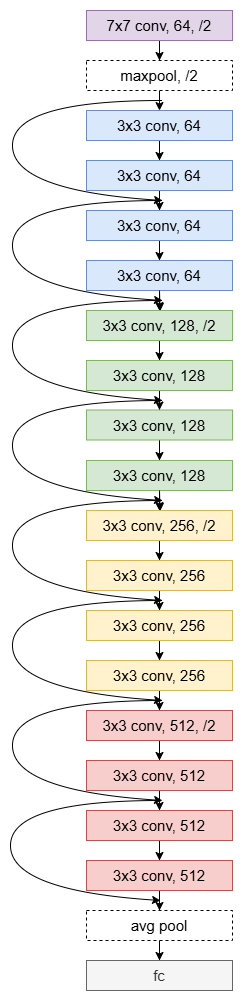

The diagram above was exported from draw.io. Its source (the exported page's mxGraphModel, read from the mxfile embedded in the PNG):
<mxGraphModel dx="327" dy="927" grid="1" gridSize="10" guides="1" tooltips="1" connect="1" arrows="1" fold="1" page="1" pageScale="1" pageWidth="827" pageHeight="1169" math="0" shadow="0">
  <root>
    <mxCell id="0" />
    <mxCell id="1" parent="0" />
    <mxCell id="OrtxxRHS-KgCyIIGw1So-62" value="" style="edgeStyle=orthogonalEdgeStyle;rounded=0;orthogonalLoop=1;jettySize=auto;html=1;" edge="1" parent="1" source="OrtxxRHS-KgCyIIGw1So-1" target="OrtxxRHS-KgCyIIGw1So-61">
      <mxGeometry relative="1" as="geometry" />
    </mxCell>
    <mxCell id="OrtxxRHS-KgCyIIGw1So-1" value="&lt;font style=&quot;font-size: 15px;&quot;&gt;7x7 conv, 64, /2&lt;/font&gt;" style="rounded=0;whiteSpace=wrap;html=1;fillColor=#e1d5e7;strokeColor=#9673a6;" vertex="1" parent="1">
      <mxGeometry x="414" y="70" width="146" height="30" as="geometry" />
    </mxCell>
    <mxCell id="OrtxxRHS-KgCyIIGw1So-5" value="" style="edgeStyle=orthogonalEdgeStyle;rounded=0;orthogonalLoop=1;jettySize=auto;html=1;" edge="1" parent="1" source="OrtxxRHS-KgCyIIGw1So-2" target="OrtxxRHS-KgCyIIGw1So-4">
      <mxGeometry relative="1" as="geometry" />
    </mxCell>
    <mxCell id="OrtxxRHS-KgCyIIGw1So-2" value="&lt;font style=&quot;font-size: 15px;&quot;&gt;3x3 conv, 64&lt;/font&gt;" style="rounded=0;whiteSpace=wrap;html=1;fillColor=#dae8fc;strokeColor=#6c8ebf;" vertex="1" parent="1">
      <mxGeometry x="414" y="170" width="146" height="30" as="geometry" />
    </mxCell>
    <mxCell id="OrtxxRHS-KgCyIIGw1So-7" value="" style="edgeStyle=orthogonalEdgeStyle;rounded=0;orthogonalLoop=1;jettySize=auto;html=1;" edge="1" parent="1" source="OrtxxRHS-KgCyIIGw1So-4" target="OrtxxRHS-KgCyIIGw1So-6">
      <mxGeometry relative="1" as="geometry" />
    </mxCell>
    <mxCell id="OrtxxRHS-KgCyIIGw1So-4" value="&lt;font style=&quot;font-size: 15px;&quot;&gt;3x3 conv, 64&lt;/font&gt;" style="rounded=0;whiteSpace=wrap;html=1;fillColor=#dae8fc;strokeColor=#6c8ebf;" vertex="1" parent="1">
      <mxGeometry x="414" y="220" width="146" height="30" as="geometry" />
    </mxCell>
    <mxCell id="OrtxxRHS-KgCyIIGw1So-9" value="" style="edgeStyle=orthogonalEdgeStyle;rounded=0;orthogonalLoop=1;jettySize=auto;html=1;" edge="1" parent="1" source="OrtxxRHS-KgCyIIGw1So-6" target="OrtxxRHS-KgCyIIGw1So-8">
      <mxGeometry relative="1" as="geometry" />
    </mxCell>
    <mxCell id="OrtxxRHS-KgCyIIGw1So-11" value="" style="edgeStyle=orthogonalEdgeStyle;rounded=0;orthogonalLoop=1;jettySize=auto;html=1;" edge="1" parent="1" source="OrtxxRHS-KgCyIIGw1So-8">
      <mxGeometry relative="1" as="geometry">
        <mxPoint x="487" y="370" as="targetPoint" />
      </mxGeometry>
    </mxCell>
    <mxCell id="OrtxxRHS-KgCyIIGw1So-8" value="&lt;font style=&quot;font-size: 15px;&quot;&gt;3x3 conv, 64&lt;/font&gt;" style="rounded=0;whiteSpace=wrap;html=1;fillColor=#dae8fc;strokeColor=#6c8ebf;" vertex="1" parent="1">
      <mxGeometry x="414" y="320" width="146" height="30" as="geometry" />
    </mxCell>
    <mxCell id="OrtxxRHS-KgCyIIGw1So-15" value="" style="edgeStyle=orthogonalEdgeStyle;rounded=0;orthogonalLoop=1;jettySize=auto;html=1;" edge="1" parent="1" target="OrtxxRHS-KgCyIIGw1So-14">
      <mxGeometry relative="1" as="geometry">
        <mxPoint x="487" y="350" as="sourcePoint" />
      </mxGeometry>
    </mxCell>
    <mxCell id="OrtxxRHS-KgCyIIGw1So-22" value="" style="edgeStyle=orthogonalEdgeStyle;rounded=0;orthogonalLoop=1;jettySize=auto;html=1;" edge="1" parent="1" source="OrtxxRHS-KgCyIIGw1So-14" target="OrtxxRHS-KgCyIIGw1So-21">
      <mxGeometry relative="1" as="geometry" />
    </mxCell>
    <mxCell id="OrtxxRHS-KgCyIIGw1So-14" value="3x3 conv, 128, /2" style="rounded=0;whiteSpace=wrap;html=1;fillColor=#d5e8d4;strokeColor=#82b366;fontSize=15;" vertex="1" parent="1">
      <mxGeometry x="414" y="370" width="146" height="30" as="geometry" />
    </mxCell>
    <mxCell id="OrtxxRHS-KgCyIIGw1So-6" value="&lt;font style=&quot;font-size: 15px;&quot;&gt;3x3 conv, 64&lt;/font&gt;" style="rounded=0;whiteSpace=wrap;html=1;fillColor=#dae8fc;strokeColor=#6c8ebf;" vertex="1" parent="1">
      <mxGeometry x="414" y="270" width="146" height="30" as="geometry" />
    </mxCell>
    <mxCell id="OrtxxRHS-KgCyIIGw1So-18" value="" style="curved=1;endArrow=none;html=1;rounded=0;startFill=1;endFill=1;startArrow=classic;" edge="1" parent="1">
      <mxGeometry width="50" height="50" relative="1" as="geometry">
        <mxPoint x="490" y="260" as="sourcePoint" />
        <mxPoint x="490" y="160" as="targetPoint" />
        <Array as="points">
          <mxPoint x="340" y="250" />
          <mxPoint x="340" y="160" />
        </Array>
      </mxGeometry>
    </mxCell>
    <mxCell id="OrtxxRHS-KgCyIIGw1So-19" value="" style="curved=1;endArrow=none;html=1;rounded=0;startFill=1;endFill=1;startArrow=classic;" edge="1" parent="1">
      <mxGeometry width="50" height="50" relative="1" as="geometry">
        <mxPoint x="490" y="360" as="sourcePoint" />
        <mxPoint x="490" y="260" as="targetPoint" />
        <Array as="points">
          <mxPoint x="340" y="350" />
          <mxPoint x="340" y="260" />
        </Array>
      </mxGeometry>
    </mxCell>
    <mxCell id="OrtxxRHS-KgCyIIGw1So-24" value="" style="edgeStyle=orthogonalEdgeStyle;rounded=0;orthogonalLoop=1;jettySize=auto;html=1;" edge="1" parent="1" source="OrtxxRHS-KgCyIIGw1So-21" target="OrtxxRHS-KgCyIIGw1So-23">
      <mxGeometry relative="1" as="geometry" />
    </mxCell>
    <mxCell id="OrtxxRHS-KgCyIIGw1So-21" value="3x3 conv, 128" style="rounded=0;whiteSpace=wrap;html=1;fillColor=#d5e8d4;strokeColor=#82b366;fontSize=15;" vertex="1" parent="1">
      <mxGeometry x="414" y="420" width="146" height="30" as="geometry" />
    </mxCell>
    <mxCell id="OrtxxRHS-KgCyIIGw1So-26" value="" style="edgeStyle=orthogonalEdgeStyle;rounded=0;orthogonalLoop=1;jettySize=auto;html=1;" edge="1" parent="1" source="OrtxxRHS-KgCyIIGw1So-23" target="OrtxxRHS-KgCyIIGw1So-25">
      <mxGeometry relative="1" as="geometry" />
    </mxCell>
    <mxCell id="OrtxxRHS-KgCyIIGw1So-23" value="3x3 conv, 128" style="rounded=0;whiteSpace=wrap;html=1;fillColor=#d5e8d4;strokeColor=#82b366;fontSize=15;" vertex="1" parent="1">
      <mxGeometry x="414" y="469.5" width="146" height="30" as="geometry" />
    </mxCell>
    <mxCell id="OrtxxRHS-KgCyIIGw1So-28" value="" style="edgeStyle=orthogonalEdgeStyle;rounded=0;orthogonalLoop=1;jettySize=auto;html=1;" edge="1" parent="1" source="OrtxxRHS-KgCyIIGw1So-25">
      <mxGeometry relative="1" as="geometry">
        <mxPoint x="487" y="570" as="targetPoint" />
      </mxGeometry>
    </mxCell>
    <mxCell id="OrtxxRHS-KgCyIIGw1So-25" value="3x3 conv, 128" style="rounded=0;whiteSpace=wrap;html=1;fillColor=#d5e8d4;strokeColor=#82b366;fontSize=15;" vertex="1" parent="1">
      <mxGeometry x="414" y="520" width="146" height="30" as="geometry" />
    </mxCell>
    <mxCell id="OrtxxRHS-KgCyIIGw1So-35" value="" style="edgeStyle=orthogonalEdgeStyle;rounded=0;orthogonalLoop=1;jettySize=auto;html=1;" edge="1" parent="1" target="OrtxxRHS-KgCyIIGw1So-34">
      <mxGeometry relative="1" as="geometry">
        <mxPoint x="487" y="550" as="sourcePoint" />
      </mxGeometry>
    </mxCell>
    <mxCell id="OrtxxRHS-KgCyIIGw1So-31" value="" style="curved=1;endArrow=none;html=1;rounded=0;startFill=1;endFill=1;startArrow=classic;" edge="1" parent="1">
      <mxGeometry width="50" height="50" relative="1" as="geometry">
        <mxPoint x="490" y="460" as="sourcePoint" />
        <mxPoint x="490" y="360" as="targetPoint" />
        <Array as="points">
          <mxPoint x="340" y="450" />
          <mxPoint x="340" y="360" />
        </Array>
      </mxGeometry>
    </mxCell>
    <mxCell id="OrtxxRHS-KgCyIIGw1So-32" value="" style="curved=1;endArrow=none;html=1;rounded=0;startFill=1;endFill=1;startArrow=classic;" edge="1" parent="1">
      <mxGeometry width="50" height="50" relative="1" as="geometry">
        <mxPoint x="490" y="560" as="sourcePoint" />
        <mxPoint x="490" y="460" as="targetPoint" />
        <Array as="points">
          <mxPoint x="340" y="550" />
          <mxPoint x="340" y="460" />
        </Array>
      </mxGeometry>
    </mxCell>
    <mxCell id="OrtxxRHS-KgCyIIGw1So-37" value="" style="edgeStyle=orthogonalEdgeStyle;rounded=0;orthogonalLoop=1;jettySize=auto;html=1;" edge="1" parent="1" source="OrtxxRHS-KgCyIIGw1So-34" target="OrtxxRHS-KgCyIIGw1So-36">
      <mxGeometry relative="1" as="geometry" />
    </mxCell>
    <mxCell id="OrtxxRHS-KgCyIIGw1So-34" value="3x3 conv, 256, /2" style="rounded=0;whiteSpace=wrap;html=1;fillColor=#fff2cc;strokeColor=#d6b656;fontSize=15;" vertex="1" parent="1">
      <mxGeometry x="414" y="570" width="146" height="30" as="geometry" />
    </mxCell>
    <mxCell id="OrtxxRHS-KgCyIIGw1So-39" value="" style="edgeStyle=orthogonalEdgeStyle;rounded=0;orthogonalLoop=1;jettySize=auto;html=1;" edge="1" parent="1" source="OrtxxRHS-KgCyIIGw1So-36" target="OrtxxRHS-KgCyIIGw1So-38">
      <mxGeometry relative="1" as="geometry" />
    </mxCell>
    <mxCell id="OrtxxRHS-KgCyIIGw1So-36" value="3x3 conv, 256" style="rounded=0;whiteSpace=wrap;html=1;fillColor=#fff2cc;strokeColor=#d6b656;fontSize=15;" vertex="1" parent="1">
      <mxGeometry x="414" y="620" width="146" height="30" as="geometry" />
    </mxCell>
    <mxCell id="OrtxxRHS-KgCyIIGw1So-41" value="" style="edgeStyle=orthogonalEdgeStyle;rounded=0;orthogonalLoop=1;jettySize=auto;html=1;" edge="1" parent="1" source="OrtxxRHS-KgCyIIGw1So-38" target="OrtxxRHS-KgCyIIGw1So-40">
      <mxGeometry relative="1" as="geometry" />
    </mxCell>
    <mxCell id="OrtxxRHS-KgCyIIGw1So-38" value="3x3 conv, 256" style="rounded=0;whiteSpace=wrap;html=1;fillColor=#fff2cc;strokeColor=#d6b656;fontSize=15;" vertex="1" parent="1">
      <mxGeometry x="414" y="670" width="146" height="30" as="geometry" />
    </mxCell>
    <mxCell id="OrtxxRHS-KgCyIIGw1So-43" value="" style="edgeStyle=orthogonalEdgeStyle;rounded=0;orthogonalLoop=1;jettySize=auto;html=1;" edge="1" parent="1" source="OrtxxRHS-KgCyIIGw1So-40" target="OrtxxRHS-KgCyIIGw1So-42">
      <mxGeometry relative="1" as="geometry" />
    </mxCell>
    <mxCell id="OrtxxRHS-KgCyIIGw1So-40" value="3x3 conv, 256" style="rounded=0;whiteSpace=wrap;html=1;fillColor=#fff2cc;strokeColor=#d6b656;fontSize=15;" vertex="1" parent="1">
      <mxGeometry x="414" y="720" width="146" height="30" as="geometry" />
    </mxCell>
    <mxCell id="OrtxxRHS-KgCyIIGw1So-45" value="" style="edgeStyle=orthogonalEdgeStyle;rounded=0;orthogonalLoop=1;jettySize=auto;html=1;" edge="1" parent="1" source="OrtxxRHS-KgCyIIGw1So-42" target="OrtxxRHS-KgCyIIGw1So-44">
      <mxGeometry relative="1" as="geometry" />
    </mxCell>
    <mxCell id="OrtxxRHS-KgCyIIGw1So-42" value="3x3 conv, 512, /2" style="rounded=0;whiteSpace=wrap;html=1;fillColor=#f8cecc;strokeColor=#b85450;fontSize=15;" vertex="1" parent="1">
      <mxGeometry x="414" y="770" width="146" height="30" as="geometry" />
    </mxCell>
    <mxCell id="OrtxxRHS-KgCyIIGw1So-54" value="" style="edgeStyle=orthogonalEdgeStyle;rounded=0;orthogonalLoop=1;jettySize=auto;html=1;" edge="1" parent="1" source="OrtxxRHS-KgCyIIGw1So-44" target="OrtxxRHS-KgCyIIGw1So-53">
      <mxGeometry relative="1" as="geometry" />
    </mxCell>
    <mxCell id="OrtxxRHS-KgCyIIGw1So-44" value="3x3 conv, 512" style="rounded=0;whiteSpace=wrap;html=1;fillColor=#f8cecc;strokeColor=#b85450;fontSize=15;" vertex="1" parent="1">
      <mxGeometry x="414" y="820" width="146" height="30" as="geometry" />
    </mxCell>
    <mxCell id="OrtxxRHS-KgCyIIGw1So-46" value="" style="curved=1;endArrow=none;html=1;rounded=0;startFill=1;endFill=1;startArrow=classic;" edge="1" parent="1">
      <mxGeometry width="50" height="50" relative="1" as="geometry">
        <mxPoint x="490" y="660" as="sourcePoint" />
        <mxPoint x="490" y="560" as="targetPoint" />
        <Array as="points">
          <mxPoint x="340" y="650" />
          <mxPoint x="340" y="560" />
        </Array>
      </mxGeometry>
    </mxCell>
    <mxCell id="OrtxxRHS-KgCyIIGw1So-47" value="" style="curved=1;endArrow=none;html=1;rounded=0;startFill=1;endFill=1;startArrow=classic;" edge="1" parent="1">
      <mxGeometry width="50" height="50" relative="1" as="geometry">
        <mxPoint x="490" y="760" as="sourcePoint" />
        <mxPoint x="490" y="660" as="targetPoint" />
        <Array as="points">
          <mxPoint x="340" y="750" />
          <mxPoint x="340" y="660" />
        </Array>
      </mxGeometry>
    </mxCell>
    <mxCell id="OrtxxRHS-KgCyIIGw1So-48" value="" style="curved=1;endArrow=none;html=1;rounded=0;startFill=1;endFill=1;startArrow=classic;" edge="1" parent="1">
      <mxGeometry width="50" height="50" relative="1" as="geometry">
        <mxPoint x="490" y="860" as="sourcePoint" />
        <mxPoint x="490" y="760" as="targetPoint" />
        <Array as="points">
          <mxPoint x="340" y="850" />
          <mxPoint x="340" y="760" />
        </Array>
      </mxGeometry>
    </mxCell>
    <mxCell id="OrtxxRHS-KgCyIIGw1So-52" value="" style="edgeStyle=orthogonalEdgeStyle;rounded=0;orthogonalLoop=1;jettySize=auto;html=1;" edge="1" parent="1" source="OrtxxRHS-KgCyIIGw1So-49" target="OrtxxRHS-KgCyIIGw1So-51">
      <mxGeometry relative="1" as="geometry" />
    </mxCell>
    <mxCell id="OrtxxRHS-KgCyIIGw1So-49" value="avg pool" style="rounded=0;whiteSpace=wrap;html=1;fontSize=15;dashed=1;" vertex="1" parent="1">
      <mxGeometry x="414" y="970" width="146" height="30" as="geometry" />
    </mxCell>
    <mxCell id="OrtxxRHS-KgCyIIGw1So-51" value="fc" style="rounded=0;whiteSpace=wrap;html=1;fontSize=15;fillColor=#f5f5f5;fontColor=#333333;strokeColor=#666666;" vertex="1" parent="1">
      <mxGeometry x="414" y="1020" width="146" height="30" as="geometry" />
    </mxCell>
    <mxCell id="OrtxxRHS-KgCyIIGw1So-57" value="" style="edgeStyle=orthogonalEdgeStyle;rounded=0;orthogonalLoop=1;jettySize=auto;html=1;" edge="1" parent="1" source="OrtxxRHS-KgCyIIGw1So-53" target="OrtxxRHS-KgCyIIGw1So-56">
      <mxGeometry relative="1" as="geometry" />
    </mxCell>
    <mxCell id="OrtxxRHS-KgCyIIGw1So-53" value="3x3 conv, 512" style="rounded=0;whiteSpace=wrap;html=1;fillColor=#f8cecc;strokeColor=#b85450;fontSize=15;" vertex="1" parent="1">
      <mxGeometry x="414" y="870" width="146" height="30" as="geometry" />
    </mxCell>
    <mxCell id="OrtxxRHS-KgCyIIGw1So-59" value="" style="edgeStyle=orthogonalEdgeStyle;rounded=0;orthogonalLoop=1;jettySize=auto;html=1;" edge="1" parent="1" source="OrtxxRHS-KgCyIIGw1So-56" target="OrtxxRHS-KgCyIIGw1So-49">
      <mxGeometry relative="1" as="geometry" />
    </mxCell>
    <mxCell id="OrtxxRHS-KgCyIIGw1So-56" value="3x3 conv, 512" style="rounded=0;whiteSpace=wrap;html=1;fillColor=#f8cecc;strokeColor=#b85450;fontSize=15;" vertex="1" parent="1">
      <mxGeometry x="414" y="920" width="146" height="30" as="geometry" />
    </mxCell>
    <mxCell id="OrtxxRHS-KgCyIIGw1So-58" value="" style="curved=1;endArrow=none;html=1;rounded=0;startFill=1;endFill=1;startArrow=classic;" edge="1" parent="1">
      <mxGeometry width="50" height="50" relative="1" as="geometry">
        <mxPoint x="488" y="960" as="sourcePoint" />
        <mxPoint x="488" y="860" as="targetPoint" />
        <Array as="points">
          <mxPoint x="338" y="950" />
          <mxPoint x="338" y="860" />
        </Array>
      </mxGeometry>
    </mxCell>
    <mxCell id="OrtxxRHS-KgCyIIGw1So-67" value="" style="edgeStyle=orthogonalEdgeStyle;rounded=0;orthogonalLoop=1;jettySize=auto;html=1;" edge="1" parent="1" source="OrtxxRHS-KgCyIIGw1So-61">
      <mxGeometry relative="1" as="geometry">
        <mxPoint x="487" y="170" as="targetPoint" />
      </mxGeometry>
    </mxCell>
    <mxCell id="OrtxxRHS-KgCyIIGw1So-61" value="maxpool, /2" style="rounded=0;whiteSpace=wrap;html=1;dashed=1;fontSize=15;" vertex="1" parent="1">
      <mxGeometry x="414" y="120" width="146" height="30" as="geometry" />
    </mxCell>
  </root>
</mxGraphModel>